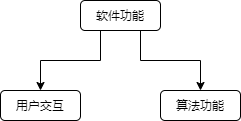

The diagram above was exported from draw.io. Its source (the exported page's mxGraphModel, read from the mxfile embedded in the PNG):
<mxGraphModel dx="903" dy="499" grid="1" gridSize="10" guides="1" tooltips="1" connect="1" arrows="1" fold="1" page="1" pageScale="1" pageWidth="4681" pageHeight="3300" math="0" shadow="0">
  <root>
    <mxCell id="0" />
    <mxCell id="1" parent="0" />
    <mxCell id="5" style="edgeStyle=orthogonalEdgeStyle;rounded=0;orthogonalLoop=1;jettySize=auto;html=1;exitX=0.25;exitY=1;exitDx=0;exitDy=0;entryX=0.5;entryY=0;entryDx=0;entryDy=0;" edge="1" parent="1" source="2" target="3">
      <mxGeometry relative="1" as="geometry" />
    </mxCell>
    <mxCell id="6" style="edgeStyle=orthogonalEdgeStyle;rounded=0;orthogonalLoop=1;jettySize=auto;html=1;exitX=0.75;exitY=1;exitDx=0;exitDy=0;entryX=0.5;entryY=0;entryDx=0;entryDy=0;" edge="1" parent="1" source="2" target="4">
      <mxGeometry relative="1" as="geometry" />
    </mxCell>
    <mxCell id="2" value="软件功能" style="rounded=1;whiteSpace=wrap;html=1;" vertex="1" parent="1">
      <mxGeometry x="220" y="70" width="80" height="30" as="geometry" />
    </mxCell>
    <mxCell id="3" value="用户交互" style="rounded=1;whiteSpace=wrap;html=1;" vertex="1" parent="1">
      <mxGeometry x="140" y="160" width="80" height="30" as="geometry" />
    </mxCell>
    <mxCell id="4" value="算法功能" style="rounded=1;whiteSpace=wrap;html=1;" vertex="1" parent="1">
      <mxGeometry x="300" y="160" width="80" height="30" as="geometry" />
    </mxCell>
  </root>
</mxGraphModel>